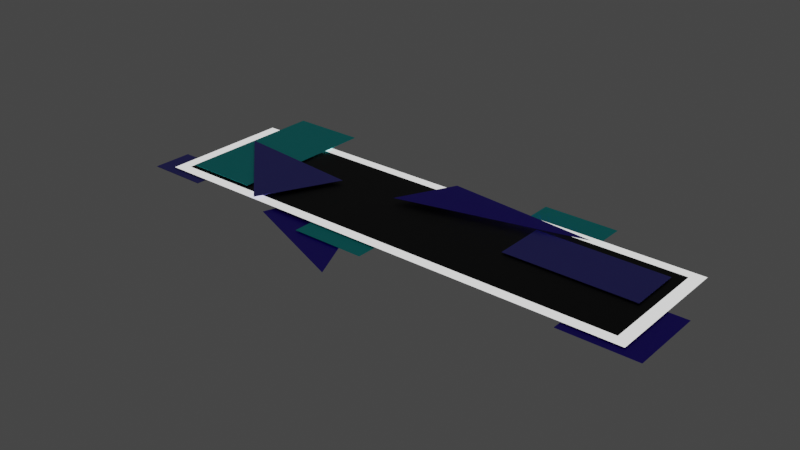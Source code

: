 # Source: highScore.blend  (saved by Blender 3.0.42; exported with 4.5.12 LTS)
import bpy
from mathutils import Matrix  # noqa: F401  (used for matrix-valued properties, if any)

bpy.ops.wm.read_factory_settings(use_empty=True)
scene = bpy.context.scene
scene.name = 'Scene'

# ---- collections
col_collection = bpy.data.collections.new('Collection'); scene.collection.children.link(col_collection)

# ---- materials (node trees are filled in below, after node groups)
mat_base = bpy.data.materials.new('base')
mat_base.use_transparent_shadow = False
mat_texte = bpy.data.materials.new('texte')
mat_texte.use_transparent_shadow = False
mat_bleu_clair = bpy.data.materials.new('bleu clair')
mat_bleu_clair.use_transparent_shadow = False
mat_bleu_fonc = bpy.data.materials.new('bleu foncé')
mat_bleu_fonc.alpha_threshold = 0.0
mat_bleu_fonc.use_transparent_shadow = False
mat_bleu_fonc.line_color = (0.0, 0.0, 0.0, 1.0)
mat_bleu_pale = bpy.data.materials.new('bleu pale')
mat_bleu_pale.use_transparent_shadow = False

# ---- material node trees
mat_base.use_nodes = True; mat_base.node_tree.nodes.clear()
_N = mat_base.node_tree.nodes; _L = mat_base.node_tree.links
n0 = _N.new('ShaderNodeBsdfPrincipled'); n0.name = 'Principled BSDF'; n0.location = (10, 300)
n0.distribution = 'GGX'
n0.subsurface_method = 'RANDOM_WALK_SKIN'
n0.inputs[0].default_value = (0.0, 0.0, 0.0, 1.0)
n0.inputs[3].default_value = 1.45
n0.inputs[27].default_value = (0.0, 0.0, 0.0, 1.0)
n0.inputs[28].default_value = 1.0
n1 = _N.new('ShaderNodeOutputMaterial'); n1.name = 'Material Output'; n1.location = (300, 300)
_L.new(n0.outputs[0], n1.inputs[0])
n1.is_active_output = True
mat_texte.use_nodes = True; mat_texte.node_tree.nodes.clear()
_N = mat_texte.node_tree.nodes; _L = mat_texte.node_tree.links
n0 = _N.new('ShaderNodeBsdfPrincipled'); n0.name = 'Principled BSDF'; n0.location = (10, 300)
n0.distribution = 'GGX'
n0.subsurface_method = 'RANDOM_WALK_SKIN'
n0.inputs[3].default_value = 1.45
n0.inputs[28].default_value = 1.0
n1 = _N.new('ShaderNodeOutputMaterial'); n1.name = 'Material Output'; n1.location = (300, 300)
_L.new(n0.outputs[0], n1.inputs[0])
n1.is_active_output = True
mat_bleu_clair.use_nodes = True; mat_bleu_clair.node_tree.nodes.clear()
_N = mat_bleu_clair.node_tree.nodes; _L = mat_bleu_clair.node_tree.links
n0 = _N.new('ShaderNodeBsdfPrincipled'); n0.name = 'Principled BSDF'; n0.location = (10, 300)
n0.distribution = 'GGX'
n0.subsurface_method = 'RANDOM_WALK_SKIN'
n0.inputs[0].default_value = (0.0, 1.0, 1.0, 1.0)
n0.inputs[3].default_value = 1.45
n0.inputs[27].default_value = (0.0, 0.0, 0.0, 1.0)
n0.inputs[28].default_value = 1.0
n1 = _N.new('ShaderNodeOutputMaterial'); n1.name = 'Material Output'; n1.location = (371, 299)
_L.new(n0.outputs[0], n1.inputs[0])
n1.is_active_output = True
mat_bleu_fonc.use_nodes = True; mat_bleu_fonc.node_tree.nodes.clear()
_N = mat_bleu_fonc.node_tree.nodes; _L = mat_bleu_fonc.node_tree.links
n0 = _N.new('ShaderNodeOutputMaterial'); n0.name = 'Material Output'; n0.location = (300, 300)
n1 = _N.new('ShaderNodeBsdfPrincipled'); n1.name = 'Principled BSDF'; n1.location = (-22, 298)
n1.distribution = 'GGX'
n1.subsurface_method = 'RANDOM_WALK_SKIN'
n1.inputs[0].default_value = (0.04197, 0.0, 0.8, 1.0)
n1.inputs[2].default_value = 0.4
n1.inputs[3].default_value = 1.45
n1.inputs[27].default_value = (0.0, 0.0, 0.0, 1.0)
n1.inputs[28].default_value = 1.0
_L.new(n1.outputs[0], n0.inputs[0])
n0.is_active_output = True
mat_bleu_pale.use_nodes = True; mat_bleu_pale.node_tree.nodes.clear()
_N = mat_bleu_pale.node_tree.nodes; _L = mat_bleu_pale.node_tree.links
n0 = _N.new('ShaderNodeBsdfPrincipled'); n0.name = 'Principled BSDF'; n0.location = (10, 300)
n0.distribution = 'GGX'
n0.subsurface_method = 'RANDOM_WALK_SKIN'
n0.inputs[0].default_value = (0.1453, 0.1403, 0.8, 1.0)
n0.inputs[3].default_value = 1.45
n0.inputs[27].default_value = (0.0, 0.0, 0.0, 1.0)
n0.inputs[28].default_value = 1.0
n1 = _N.new('ShaderNodeOutputMaterial'); n1.name = 'Material Output'; n1.location = (300, 300)
_L.new(n0.outputs[0], n1.inputs[0])
n1.is_active_output = True

# ---- world
world_world = bpy.data.worlds.new('World'); scene.world = world_world
world_world.use_nodes = True; world_world.node_tree.nodes.clear()
_N = world_world.node_tree.nodes; _L = world_world.node_tree.links
n0 = _N.new('ShaderNodeOutputWorld'); n0.name = 'World Output'; n0.location = (300, 300)
n1 = _N.new('ShaderNodeBackground'); n1.name = 'Background'; n1.location = (10, 300)
n1.inputs[0].default_value = (0.05088, 0.05088, 0.05088, 1.0)
_L.new(n1.outputs[0], n0.inputs[0])
n0.is_active_output = True
world_world.color = (0.05088, 0.05088, 0.05088)
world_world.use_sun_shadow = False
world_world.sun_shadow_jitter_overblur = 0.0

# ---- meshes
me_cube_001 = bpy.data.meshes.new('Cube.001')
me_cube_001.from_pydata([(-1.0, -1.0, -1.0), (-0.9529, -0.847, 1.0), (-1.0, 1.0, -1.0), (-0.9529, 0.847, 1.0), (1.0, -1.0, -1.0), (0.9529, -0.847, 1.0), (1.0, 1.0, -1.0), (0.9529, 0.847, 1.0)], [], [(0, 1, 3, 2), (2, 3, 7, 6), (6, 7, 5, 4), (4, 5, 1, 0), (2, 6, 4, 0), (7, 3, 1, 5)])
me_cube_001.polygons.foreach_set('material_index', [1, 1, 1, 1, 0, 0])
_uv = me_cube_001.uv_layers.new(name='CarteUV')
_uv.uv.foreach_set('vector', [0.375, 0.0, 0.625, 0.0, 0.625, 0.25, 0.375, 0.25, 0.375, 0.25, 0.625, 0.25, 0.625, 0.5, 0.375, 0.5, 0.375, 0.5, 0.625, 0.5, 0.625, 0.75, 0.375, 0.75, 0.375, 0.75, 0.625, 0.75, 0.625, 1.0, 0.375, 1.0, 0.125, 0.5, 0.375, 0.5, 0.375, 0.75, 0.125, 0.75, 0.625, 0.5, 0.875, 0.5, 0.875, 0.75, 0.625, 0.75])
me_cube_001.materials.append(mat_base)
me_cube_001.materials.append(mat_texte)
me_cube_001.use_remesh_fix_poles = True
me_cube_001.use_remesh_preserve_attributes = False
me_cube_001.update()
me_cube_002 = bpy.data.meshes.new('Cube.002')
me_cube_002.from_pydata([(-1.0, -1.0, -1.0), (-1.0, -1.0, 1.0), (-1.0, 1.0, -1.0), (-1.0, 1.0, 1.0), (1.0, -1.0, -1.0), (1.0, -1.0, 1.0), (1.0, 1.0, -1.0), (1.0, 1.0, 1.0)], [], [(0, 1, 3, 2), (2, 3, 7, 6), (6, 7, 5, 4), (4, 5, 1, 0), (2, 6, 4, 0), (7, 3, 1, 5)])
_uv = me_cube_002.uv_layers.new(name='CarteUV')
_uv.uv.foreach_set('vector', [0.375, 0.0, 0.625, 0.0, 0.625, 0.25, 0.375, 0.25, 0.375, 0.25, 0.625, 0.25, 0.625, 0.5, 0.375, 0.5, 0.375, 0.5, 0.625, 0.5, 0.625, 0.75, 0.375, 0.75, 0.375, 0.75, 0.625, 0.75, 0.625, 1.0, 0.375, 1.0, 0.125, 0.5, 0.375, 0.5, 0.375, 0.75, 0.125, 0.75, 0.625, 0.5, 0.875, 0.5, 0.875, 0.75, 0.625, 0.75])
me_cube_002.materials.append(mat_bleu_clair)
me_cube_002.use_remesh_fix_poles = True
me_cube_002.use_remesh_preserve_attributes = False
me_cube_002.update()
me_cube_003 = bpy.data.meshes.new('Cube.003')
me_cube_003.from_pydata([(0.0, -1.0, -1.0), (0.0, -1.0, 1.0), (-1.0, 1.0, -1.0), (-1.0, 1.0, 1.0), (1.0, 1.0, -1.0), (1.0, 1.0, 1.0)], [], [(0, 1, 3, 2), (2, 3, 5, 4), (4, 5, 1, 0), (2, 4, 0), (5, 3, 1)])
_uv = me_cube_003.uv_layers.new(name='CarteUV')
_uv.uv.foreach_set('vector', [0.375, 0.0, 0.625, 0.0, 0.625, 0.25, 0.375, 0.25, 0.375, 0.25, 0.625, 0.25, 0.625, 0.5, 0.375, 0.5, 0.375, 0.5, 0.625, 0.5, 0.625, 0.75, 0.375, 0.75, 0.125, 0.5, 0.375, 0.5, 0.125, 0.75, 0.625, 0.5, 0.875, 0.5, 0.625, 0.75])
me_cube_003.materials.append(mat_bleu_fonc)
me_cube_003.use_remesh_fix_poles = True
me_cube_003.use_remesh_preserve_attributes = False
me_cube_003.update()
me_cube_005 = bpy.data.meshes.new('Cube.005')
me_cube_005.from_pydata([(-1.803, 0.3077, -1.0), (-1.803, 0.3077, 1.0), (0.0, 1.0, -1.0), (0.0, 1.0, 1.0), (5.394, 0.009228, -1.0), (5.394, 0.009228, 1.0)], [], [(0, 1, 3, 2), (2, 3, 5, 4), (4, 5, 1, 0), (2, 4, 0), (3, 1, 5)])
_uv = me_cube_005.uv_layers.new(name='CarteUV')
_uv.uv.foreach_set('vector', [0.375, 0.0, 0.625, 0.0, 0.625, 0.25, 0.375, 0.25, 0.375, 0.5, 0.625, 0.5, 0.625, 0.75, 0.375, 0.75, 0.375, 0.75, 0.625, 0.75, 0.625, 1.0, 0.375, 1.0, 0.375, 0.5, 0.375, 0.75, 0.125, 0.75, 0.875, 0.5, 0.875, 0.75, 0.625, 0.75])
me_cube_005.materials.append(mat_bleu_fonc)
me_cube_005.use_remesh_fix_poles = True
me_cube_005.use_remesh_preserve_attributes = False
me_cube_005.update()
me_cube_006 = bpy.data.meshes.new('Cube.006')
me_cube_006.from_pydata([(-1.0, -1.0, -1.0), (-1.0, -1.0, 1.0), (-1.0, 1.0, -1.0), (-1.0, 1.0, 1.0), (1.0, -1.0, -1.0), (1.0, -1.0, 1.0), (1.0, 1.0, -1.0), (1.0, 1.0, 1.0)], [], [(0, 1, 3, 2), (2, 3, 7, 6), (6, 7, 5, 4), (4, 5, 1, 0), (2, 6, 4, 0), (7, 3, 1, 5)])
_uv = me_cube_006.uv_layers.new(name='CarteUV')
_uv.uv.foreach_set('vector', [0.375, 0.0, 0.625, 0.0, 0.625, 0.25, 0.375, 0.25, 0.375, 0.25, 0.625, 0.25, 0.625, 0.5, 0.375, 0.5, 0.375, 0.5, 0.625, 0.5, 0.625, 0.75, 0.375, 0.75, 0.375, 0.75, 0.625, 0.75, 0.625, 1.0, 0.375, 1.0, 0.125, 0.5, 0.375, 0.5, 0.375, 0.75, 0.125, 0.75, 0.625, 0.5, 0.875, 0.5, 0.875, 0.75, 0.625, 0.75])
me_cube_006.materials.append(mat_bleu_fonc)
me_cube_006.use_remesh_fix_poles = True
me_cube_006.use_remesh_preserve_attributes = False
me_cube_006.update()
me_cube_008 = bpy.data.meshes.new('Cube.008')
me_cube_008.from_pydata([(-1.594, -1.415, -1.0), (-1.594, -1.415, 1.0), (0.0, 1.0, -1.0), (0.0, 1.0, 1.0), (-4.201, -0.39, -1.0), (-4.201, -0.39, 1.0)], [], [(0, 1, 3, 2), (2, 3, 5, 4), (4, 5, 1, 0), (2, 4, 0), (3, 1, 5)])
_uv = me_cube_008.uv_layers.new(name='CarteUV')
_uv.uv.foreach_set('vector', [0.375, 0.0, 0.625, 0.0, 0.625, 0.25, 0.375, 0.25, 0.375, 0.5, 0.625, 0.5, 0.625, 0.75, 0.375, 0.75, 0.375, 0.75, 0.625, 0.75, 0.625, 1.0, 0.375, 1.0, 0.375, 0.5, 0.375, 0.75, 0.125, 0.75, 0.875, 0.5, 0.875, 0.75, 0.625, 0.75])
me_cube_008.materials.append(mat_bleu_pale)
me_cube_008.use_remesh_fix_poles = True
me_cube_008.use_remesh_preserve_attributes = False
me_cube_008.update()
me_cube_009 = bpy.data.meshes.new('Cube.009')
me_cube_009.from_pydata([(-1.0, -1.0, -1.0), (-1.0, -1.0, 1.0), (-1.0, 1.0, -1.0), (-1.0, 1.0, 1.0), (1.0, -1.0, -1.0), (1.0, -1.0, 1.0), (1.0, 1.0, -1.0), (1.0, 1.0, 1.0)], [], [(0, 1, 3, 2), (2, 3, 7, 6), (6, 7, 5, 4), (4, 5, 1, 0), (2, 6, 4, 0), (7, 3, 1, 5)])
_uv = me_cube_009.uv_layers.new(name='CarteUV')
_uv.uv.foreach_set('vector', [0.375, 0.0, 0.625, 0.0, 0.625, 0.25, 0.375, 0.25, 0.375, 0.25, 0.625, 0.25, 0.625, 0.5, 0.375, 0.5, 0.375, 0.5, 0.625, 0.5, 0.625, 0.75, 0.375, 0.75, 0.375, 0.75, 0.625, 0.75, 0.625, 1.0, 0.375, 1.0, 0.125, 0.5, 0.375, 0.5, 0.375, 0.75, 0.125, 0.75, 0.625, 0.5, 0.875, 0.5, 0.875, 0.75, 0.625, 0.75])
me_cube_009.materials.append(mat_bleu_clair)
me_cube_009.use_remesh_fix_poles = True
me_cube_009.use_remesh_preserve_attributes = False
me_cube_009.update()
me_cube_010 = bpy.data.meshes.new('Cube.010')
me_cube_010.from_pydata([(-1.0, -1.0, -1.0), (-1.0, -1.0, 1.0), (-1.0, 1.0, -1.0), (-1.0, 1.0, 1.0), (1.0, -1.0, -1.0), (1.0, -1.0, 1.0), (1.0, 1.0, -1.0), (1.0, 1.0, 1.0)], [], [(0, 1, 3, 2), (2, 3, 7, 6), (6, 7, 5, 4), (4, 5, 1, 0), (2, 6, 4, 0), (7, 3, 1, 5)])
me_cube_010.polygons.foreach_set('use_smooth', [True] * 6)
_uv = me_cube_010.uv_layers.new(name='CarteUV')
_uv.uv.foreach_set('vector', [0.375, 0.0, 0.625, 0.0, 0.625, 0.25, 0.375, 0.25, 0.375, 0.25, 0.625, 0.25, 0.625, 0.5, 0.375, 0.5, 0.375, 0.5, 0.625, 0.5, 0.625, 0.75, 0.375, 0.75, 0.375, 0.75, 0.625, 0.75, 0.625, 1.0, 0.375, 1.0, 0.125, 0.5, 0.375, 0.5, 0.375, 0.75, 0.125, 0.75, 0.625, 0.5, 0.875, 0.5, 0.875, 0.75, 0.625, 0.75])
me_cube_010.materials.append(mat_bleu_pale)
me_cube_010.use_remesh_fix_poles = True
me_cube_010.use_remesh_preserve_attributes = False
me_cube_010.update()
me_cube_012 = bpy.data.meshes.new('Cube.012')
me_cube_012.from_pydata([(-1.0, -1.0, -1.0), (-1.0, -1.0, 1.0), (-1.0, 1.0, -1.0), (-1.0, 1.0, 1.0), (1.0, -1.0, -1.0), (1.0, -1.0, 1.0), (1.0, 1.0, -1.0), (1.0, 1.0, 1.0)], [], [(0, 1, 3, 2), (2, 3, 7, 6), (6, 7, 5, 4), (4, 5, 1, 0), (2, 6, 4, 0), (7, 3, 1, 5)])
_uv = me_cube_012.uv_layers.new(name='CarteUV')
_uv.uv.foreach_set('vector', [0.375, 0.0, 0.625, 0.0, 0.625, 0.25, 0.375, 0.25, 0.375, 0.25, 0.625, 0.25, 0.625, 0.5, 0.375, 0.5, 0.375, 0.5, 0.625, 0.5, 0.625, 0.75, 0.375, 0.75, 0.375, 0.75, 0.625, 0.75, 0.625, 1.0, 0.375, 1.0, 0.125, 0.5, 0.375, 0.5, 0.375, 0.75, 0.125, 0.75, 0.625, 0.5, 0.875, 0.5, 0.875, 0.75, 0.625, 0.75])
me_cube_012.materials.append(mat_bleu_pale)
me_cube_012.use_remesh_fix_poles = True
me_cube_012.use_remesh_preserve_attributes = False
me_cube_012.update()
me_cube_013 = bpy.data.meshes.new('Cube.013')
me_cube_013.from_pydata([(-1.0, -1.0, -1.0), (-1.0, -1.0, 1.0), (-1.0, 1.0, -1.0), (-1.0, 1.0, 1.0), (1.0, -1.0, -1.0), (1.0, -1.0, 1.0), (1.0, 1.0, -1.0), (1.0, 1.0, 1.0)], [], [(0, 1, 3, 2), (2, 3, 7, 6), (6, 7, 5, 4), (4, 5, 1, 0), (2, 6, 4, 0), (7, 3, 1, 5)])
_uv = me_cube_013.uv_layers.new(name='CarteUV')
_uv.uv.foreach_set('vector', [0.375, 0.0, 0.625, 0.0, 0.625, 0.25, 0.375, 0.25, 0.375, 0.25, 0.625, 0.25, 0.625, 0.5, 0.375, 0.5, 0.375, 0.5, 0.625, 0.5, 0.625, 0.75, 0.375, 0.75, 0.375, 0.75, 0.625, 0.75, 0.625, 1.0, 0.375, 1.0, 0.125, 0.5, 0.375, 0.5, 0.375, 0.75, 0.125, 0.75, 0.625, 0.5, 0.875, 0.5, 0.875, 0.75, 0.625, 0.75])
me_cube_013.materials.append(mat_bleu_clair)
me_cube_013.use_remesh_fix_poles = True
me_cube_013.use_remesh_preserve_attributes = False
me_cube_013.update()

# ---- objects
ob_cube = bpy.data.objects.new('Cube', me_cube_001)
ob_cube_002 = bpy.data.objects.new('Cube.002', me_cube_002)
ob_cube_003 = bpy.data.objects.new('Cube.003', me_cube_003)
ob_cube_005 = bpy.data.objects.new('Cube.005', me_cube_005)
ob_cube_006 = bpy.data.objects.new('Cube.006', me_cube_006)
ob_cube_008 = bpy.data.objects.new('Cube.008', me_cube_008)
ob_cube_009 = bpy.data.objects.new('Cube.009', me_cube_009)
ob_cube_010 = bpy.data.objects.new('Cube.010', me_cube_010)
ob_cube_004 = bpy.data.objects.new('Cube.004', me_cube_012)
ob_cube_001 = bpy.data.objects.new('Cube.001', me_cube_013)

# ---- transforms, parenting, visibility, modifiers, constraints
ob_cube.location = (0.0, 0.0, 0.0)
ob_cube.scale = (1.68, 0.4479, 0.001)
ob_cube_002.location = (0.767, 0.3841, -0.01)
ob_cube_002.scale = (0.25, 0.25, 0.001)
ob_cube_003.location = (-0.5163, -0.3876, -0.02)
ob_cube_003.rotation_euler = (0.0, -0.0, -1.142)
ob_cube_003.scale = (0.6182, 0.296, 0.001)
ob_cube_005.location = (0.1121, 0.04271, 0.03)
ob_cube_005.rotation_euler = (0.0, -0.0, 0.3391)
ob_cube_005.scale = (0.1739, 0.4427, 0.0006237)
ob_cube_006.location = (1.556, -0.2515, -0.01)
ob_cube_006.scale = (0.25, 0.25, 0.001)
ob_cube_008.location = (-1.214, 0.2402, 0.02)
ob_cube_008.rotation_euler = (0.0, -0.0, 1.783)
ob_cube_008.scale = (0.1769, 0.3592, 0.001)
ob_cube_009.location = (-1.335, 0.1544, 0.01)
ob_cube_009.scale = (0.25, 0.5104, 0.001)
ob_cube_010.location = (-1.591, -0.3742, -0.01)
ob_cube_010.rotation_euler = (0.0, -0.0, -1.58)
ob_cube_010.scale = (0.1318, 0.2054, 0.001)
ob_cube_004.location = (1.101, 0.128, 0.01)
ob_cube_004.scale = (0.4352, -0.1773, 0.001)
ob_cube_001.location = (-0.1932, -0.3226, -0.01)
ob_cube_001.scale = (0.25, 0.25, 0.001)

# ---- collection membership
col_collection.objects.link(ob_cube)
col_collection.objects.link(ob_cube_002)
col_collection.objects.link(ob_cube_003)
col_collection.objects.link(ob_cube_005)
col_collection.objects.link(ob_cube_006)
col_collection.objects.link(ob_cube_008)
col_collection.objects.link(ob_cube_009)
col_collection.objects.link(ob_cube_010)
col_collection.objects.link(ob_cube_004)
col_collection.objects.link(ob_cube_001)

# ---- scene / render settings (as saved in the file)
scene.frame_start = 1; scene.frame_end = 250; scene.frame_set(1)
scene.render.engine = 'BLENDER_EEVEE_NEXT'
scene.cycles.sampling_pattern = 'TABULATED_SOBOL'
scene.cycles.use_light_tree = False
scene.view_settings.view_transform = 'Filmic'
bpy.context.view_layer.update()

# ---- added for rendering (the .blend has no active camera): camera
cam_auto = bpy.data.cameras.new('AutoCamera')
cam_auto.lens = 50.0
cam_auto.sensor_width = 36.0
cam_auto.clip_end = 1000.0
ob_auto_camera = bpy.data.objects.new('AutoCamera', cam_auto)
scene.collection.objects.link(ob_auto_camera)
ob_auto_camera.location = (3.75032, -4.64547, 3.00161)
ob_auto_camera.rotation_euler = (1.09748, -7.21219e-08, 0.694738)
scene.camera = ob_auto_camera
bpy.context.view_layer.update()
